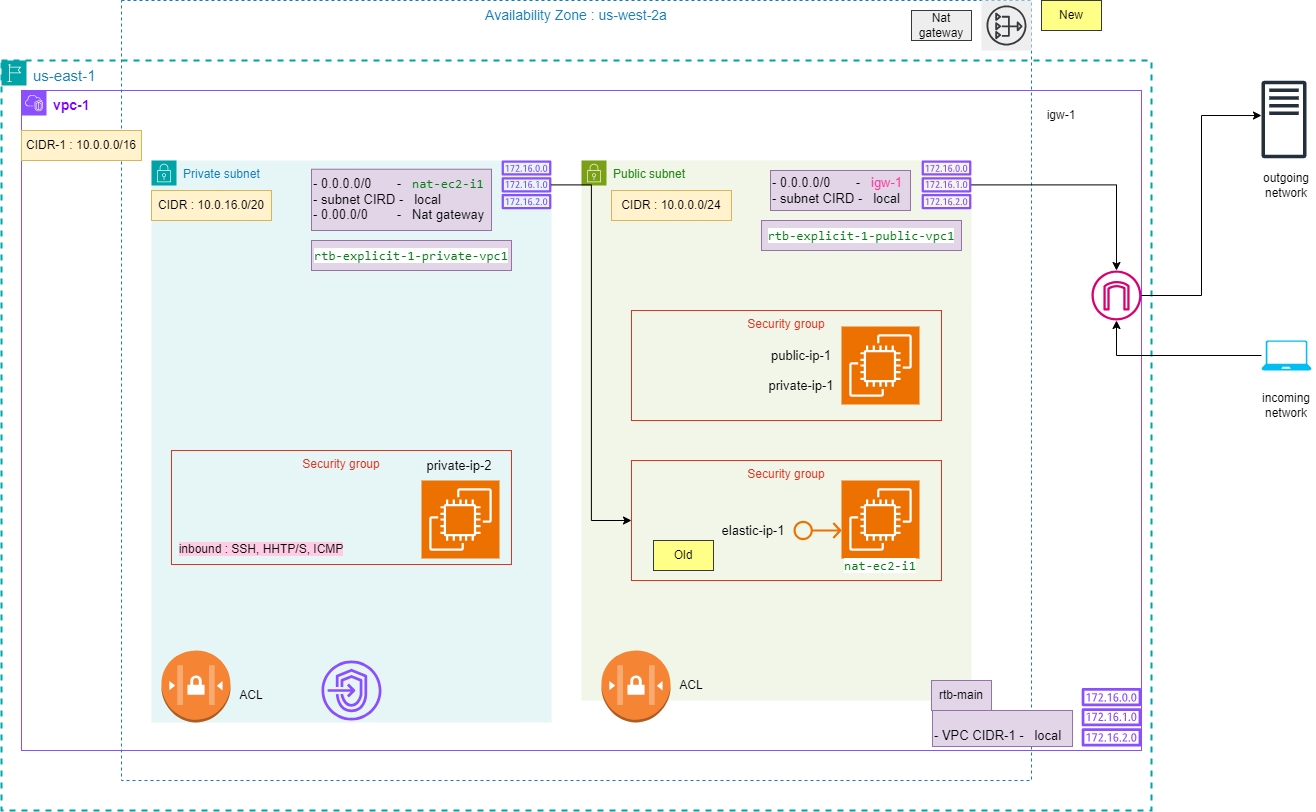

The diagram above was exported from draw.io. Its source (the exported page's mxGraphModel, read from the mxfile embedded in the PNG):
<mxGraphModel dx="2284" dy="1838" grid="1" gridSize="10" guides="1" tooltips="1" connect="1" arrows="1" fold="1" page="1" pageScale="1" pageWidth="850" pageHeight="1100" math="0" shadow="0">
  <root>
    <mxCell id="0" />
    <mxCell id="1" parent="0" />
    <mxCell id="3wQzCLE45Nl8WPakzI7t-23" value="&lt;font color=&quot;#7f00ff&quot; style=&quot;font-size: 14px;&quot;&gt;&lt;b&gt;vpc-1&lt;/b&gt;&lt;/font&gt;" style="points=[[0,0],[0.25,0],[0.5,0],[0.75,0],[1,0],[1,0.25],[1,0.5],[1,0.75],[1,1],[0.75,1],[0.5,1],[0.25,1],[0,1],[0,0.75],[0,0.5],[0,0.25]];outlineConnect=0;gradientColor=none;html=1;whiteSpace=wrap;fontSize=12;fontStyle=0;container=1;pointerEvents=0;collapsible=0;recursiveResize=0;shape=mxgraph.aws4.group;grIcon=mxgraph.aws4.group_vpc2;strokeColor=#8C4FFF;fillColor=none;verticalAlign=top;align=left;spacingLeft=30;fontColor=#AAB7B8;dashed=0;" parent="1" vertex="1">
      <mxGeometry x="-120" y="-100" width="1120" height="660" as="geometry" />
    </mxCell>
    <mxCell id="3wQzCLE45Nl8WPakzI7t-1" value="&lt;font style=&quot;font-size: 15px;&quot;&gt;us-east-1&amp;nbsp;&lt;/font&gt;" style="points=[[0,0],[0.25,0],[0.5,0],[0.75,0],[1,0],[1,0.25],[1,0.5],[1,0.75],[1,1],[0.75,1],[0.5,1],[0.25,1],[0,1],[0,0.75],[0,0.5],[0,0.25]];outlineConnect=0;gradientColor=none;html=1;whiteSpace=wrap;fontSize=12;fontStyle=0;container=1;pointerEvents=0;collapsible=0;recursiveResize=0;shape=mxgraph.aws4.group;grIcon=mxgraph.aws4.group_region;strokeColor=#00A4A6;fillColor=none;verticalAlign=top;align=left;spacingLeft=30;fontColor=#147EBA;dashed=1;strokeWidth=2;" parent="1" vertex="1">
      <mxGeometry x="-140" y="-130" width="1150" height="750" as="geometry" />
    </mxCell>
    <mxCell id="3wQzCLE45Nl8WPakzI7t-75" value="&lt;font style=&quot;font-size: 14px;&quot;&gt;Availability Zone : us-west-2a&lt;/font&gt;&lt;div style=&quot;font-size: 14px;&quot;&gt;&lt;br&gt;&lt;/div&gt;" style="fillColor=none;strokeColor=#147EBA;dashed=1;verticalAlign=top;fontStyle=0;fontColor=#147EBA;whiteSpace=wrap;html=1;" parent="3wQzCLE45Nl8WPakzI7t-1" vertex="1">
      <mxGeometry x="120" y="-60" width="910" height="780" as="geometry" />
    </mxCell>
    <mxCell id="3wQzCLE45Nl8WPakzI7t-5" value="Private subnet" style="points=[[0,0],[0.25,0],[0.5,0],[0.75,0],[1,0],[1,0.25],[1,0.5],[1,0.75],[1,1],[0.75,1],[0.5,1],[0.25,1],[0,1],[0,0.75],[0,0.5],[0,0.25]];outlineConnect=0;gradientColor=none;html=1;whiteSpace=wrap;fontSize=12;fontStyle=0;container=1;pointerEvents=0;collapsible=0;recursiveResize=0;shape=mxgraph.aws4.group;grIcon=mxgraph.aws4.group_security_group;grStroke=0;strokeColor=#00A4A6;fillColor=#E6F6F7;verticalAlign=top;align=left;spacingLeft=30;fontColor=#147EBA;dashed=0;" parent="3wQzCLE45Nl8WPakzI7t-1" vertex="1">
      <mxGeometry x="150" y="100" width="400" height="562" as="geometry" />
    </mxCell>
    <mxCell id="3wQzCLE45Nl8WPakzI7t-17" value="" style="sketch=0;outlineConnect=0;fontColor=#232F3E;gradientColor=none;fillColor=#8C4FFF;strokeColor=none;dashed=0;verticalLabelPosition=bottom;verticalAlign=top;align=center;html=1;fontSize=12;fontStyle=0;aspect=fixed;pointerEvents=1;shape=mxgraph.aws4.route_table;" parent="3wQzCLE45Nl8WPakzI7t-5" vertex="1">
      <mxGeometry x="350" width="50" height="48.72" as="geometry" />
    </mxCell>
    <mxCell id="3wQzCLE45Nl8WPakzI7t-68" value="CIDR : 10.0.16.0/20" style="text;html=1;align=center;verticalAlign=middle;whiteSpace=wrap;rounded=0;fillColor=#fff2cc;strokeColor=#d6b656;" parent="3wQzCLE45Nl8WPakzI7t-5" vertex="1">
      <mxGeometry y="30" width="120" height="30" as="geometry" />
    </mxCell>
    <mxCell id="3wQzCLE45Nl8WPakzI7t-70" value="&lt;font style=&quot;font-size: 13px;&quot;&gt;- 0.0.0.0/0&amp;nbsp; &amp;nbsp; &amp;nbsp; &amp;nbsp;-&amp;nbsp; &amp;nbsp;&lt;/font&gt;&lt;span style=&quot;color: rgb(6, 125, 23); font-family: &amp;quot;JetBrains Mono&amp;quot;, monospace; font-size: 9.8pt; text-align: center; background-color: initial;&quot;&gt;nat-ec2-i1&lt;/span&gt;&lt;div style=&quot;font-size: 13px;&quot;&gt;&lt;font style=&quot;font-size: 13px;&quot;&gt;- subnet CIRD -&amp;nbsp; &amp;nbsp;local&lt;/font&gt;&lt;/div&gt;&lt;div style=&quot;font-size: 13px;&quot;&gt;&lt;font style=&quot;font-size: 13px;&quot;&gt;- 0.00.0/0&amp;nbsp; &amp;nbsp; &amp;nbsp; &amp;nbsp; -&amp;nbsp; &amp;nbsp;Nat gateway&lt;/font&gt;&lt;/div&gt;" style="text;html=1;align=left;verticalAlign=middle;whiteSpace=wrap;rounded=0;fillColor=#e1d5e7;strokeColor=#9673a6;" parent="3wQzCLE45Nl8WPakzI7t-5" vertex="1">
      <mxGeometry x="160" y="8.72" width="180" height="61.28" as="geometry" />
    </mxCell>
    <mxCell id="lTsZ9QhnL7NKHDbEhiwh-6" value="" style="outlineConnect=0;dashed=0;verticalLabelPosition=bottom;verticalAlign=top;align=center;html=1;shape=mxgraph.aws3.network_access_controllist;fillColor=#F58534;gradientColor=none;" parent="3wQzCLE45Nl8WPakzI7t-5" vertex="1">
      <mxGeometry x="10" y="490" width="69" height="72" as="geometry" />
    </mxCell>
    <mxCell id="lTsZ9QhnL7NKHDbEhiwh-8" value="ACL" style="text;html=1;align=center;verticalAlign=middle;whiteSpace=wrap;rounded=0;" parent="3wQzCLE45Nl8WPakzI7t-5" vertex="1">
      <mxGeometry x="70" y="520" width="60" height="30" as="geometry" />
    </mxCell>
    <mxCell id="s3gpXa7rlaiD6s3D6bZz-1" value="" style="sketch=0;outlineConnect=0;fontColor=#232F3E;gradientColor=none;fillColor=#8C4FFF;strokeColor=none;dashed=0;verticalLabelPosition=bottom;verticalAlign=top;align=center;html=1;fontSize=12;fontStyle=0;aspect=fixed;pointerEvents=1;shape=mxgraph.aws4.endpoints;" vertex="1" parent="3wQzCLE45Nl8WPakzI7t-5">
      <mxGeometry x="170" y="500" width="60" height="60" as="geometry" />
    </mxCell>
    <mxCell id="3wQzCLE45Nl8WPakzI7t-6" value="Public subnet" style="points=[[0,0],[0.25,0],[0.5,0],[0.75,0],[1,0],[1,0.25],[1,0.5],[1,0.75],[1,1],[0.75,1],[0.5,1],[0.25,1],[0,1],[0,0.75],[0,0.5],[0,0.25]];outlineConnect=0;gradientColor=none;html=1;whiteSpace=wrap;fontSize=12;fontStyle=0;container=1;pointerEvents=0;collapsible=0;recursiveResize=0;shape=mxgraph.aws4.group;grIcon=mxgraph.aws4.group_security_group;grStroke=0;strokeColor=#7AA116;fillColor=#F2F6E8;verticalAlign=top;align=left;spacingLeft=30;fontColor=#248814;dashed=0;" parent="3wQzCLE45Nl8WPakzI7t-1" vertex="1">
      <mxGeometry x="580" y="100" width="390" height="540" as="geometry" />
    </mxCell>
    <mxCell id="3wQzCLE45Nl8WPakzI7t-14" value="Security group" style="fillColor=none;strokeColor=#DD3522;verticalAlign=top;fontStyle=0;fontColor=#DD3522;whiteSpace=wrap;html=1;" parent="3wQzCLE45Nl8WPakzI7t-6" vertex="1">
      <mxGeometry x="50" y="300" width="310" height="120" as="geometry" />
    </mxCell>
    <mxCell id="3wQzCLE45Nl8WPakzI7t-20" value="" style="sketch=0;points=[[0,0,0],[0.25,0,0],[0.5,0,0],[0.75,0,0],[1,0,0],[0,1,0],[0.25,1,0],[0.5,1,0],[0.75,1,0],[1,1,0],[0,0.25,0],[0,0.5,0],[0,0.75,0],[1,0.25,0],[1,0.5,0],[1,0.75,0]];outlineConnect=0;fontColor=#232F3E;fillColor=#ED7100;strokeColor=#ffffff;dashed=0;verticalLabelPosition=bottom;verticalAlign=top;align=center;html=1;fontSize=12;fontStyle=0;aspect=fixed;shape=mxgraph.aws4.resourceIcon;resIcon=mxgraph.aws4.ec2;" parent="3wQzCLE45Nl8WPakzI7t-6" vertex="1">
      <mxGeometry x="260" y="320" width="78" height="78" as="geometry" />
    </mxCell>
    <mxCell id="3wQzCLE45Nl8WPakzI7t-21" value="" style="sketch=0;outlineConnect=0;fontColor=#232F3E;gradientColor=none;fillColor=#ED7100;strokeColor=none;dashed=0;verticalLabelPosition=bottom;verticalAlign=top;align=center;html=1;fontSize=12;fontStyle=0;aspect=fixed;pointerEvents=1;shape=mxgraph.aws4.elastic_ip_address;" parent="3wQzCLE45Nl8WPakzI7t-6" vertex="1">
      <mxGeometry x="212" y="360" width="48" height="20" as="geometry" />
    </mxCell>
    <mxCell id="3wQzCLE45Nl8WPakzI7t-13" value="Security group" style="fillColor=none;strokeColor=#DD3522;verticalAlign=top;fontStyle=0;fontColor=#DD3522;whiteSpace=wrap;html=1;" parent="3wQzCLE45Nl8WPakzI7t-6" vertex="1">
      <mxGeometry x="50" y="150" width="310" height="110" as="geometry" />
    </mxCell>
    <mxCell id="3wQzCLE45Nl8WPakzI7t-19" value="" style="sketch=0;points=[[0,0,0],[0.25,0,0],[0.5,0,0],[0.75,0,0],[1,0,0],[0,1,0],[0.25,1,0],[0.5,1,0],[0.75,1,0],[1,1,0],[0,0.25,0],[0,0.5,0],[0,0.75,0],[1,0.25,0],[1,0.5,0],[1,0.75,0]];outlineConnect=0;fontColor=#232F3E;fillColor=#ED7100;strokeColor=#ffffff;dashed=0;verticalLabelPosition=bottom;verticalAlign=top;align=center;html=1;fontSize=12;fontStyle=0;aspect=fixed;shape=mxgraph.aws4.resourceIcon;resIcon=mxgraph.aws4.ec2;" parent="3wQzCLE45Nl8WPakzI7t-6" vertex="1">
      <mxGeometry x="260" y="166" width="78" height="78" as="geometry" />
    </mxCell>
    <mxCell id="3wQzCLE45Nl8WPakzI7t-28" value="&lt;div style=&quot;background-color:#ffffff;color:#080808&quot;&gt;&lt;pre style=&quot;font-family:'JetBrains Mono',monospace;font-size:9.8pt;&quot;&gt;&lt;span style=&quot;color:#067d17;&quot;&gt;nat-ec2-i1&lt;/span&gt;&lt;/pre&gt;&lt;/div&gt;" style="text;html=1;align=center;verticalAlign=middle;whiteSpace=wrap;rounded=0;" parent="3wQzCLE45Nl8WPakzI7t-6" vertex="1">
      <mxGeometry x="269" y="390" width="60" height="30" as="geometry" />
    </mxCell>
    <mxCell id="3wQzCLE45Nl8WPakzI7t-29" value="&lt;font style=&quot;font-size: 13px;&quot;&gt;elastic-ip-1&lt;/font&gt;" style="text;html=1;align=center;verticalAlign=middle;whiteSpace=wrap;rounded=0;" parent="3wQzCLE45Nl8WPakzI7t-6" vertex="1">
      <mxGeometry x="132" y="355" width="80" height="30" as="geometry" />
    </mxCell>
    <mxCell id="3wQzCLE45Nl8WPakzI7t-31" value="&lt;font style=&quot;font-size: 13px;&quot;&gt;public-ip-1&lt;/font&gt;" style="text;html=1;align=center;verticalAlign=middle;whiteSpace=wrap;rounded=0;" parent="3wQzCLE45Nl8WPakzI7t-6" vertex="1">
      <mxGeometry x="180" y="180" width="80" height="30" as="geometry" />
    </mxCell>
    <mxCell id="3wQzCLE45Nl8WPakzI7t-32" value="&lt;font style=&quot;font-size: 13px;&quot;&gt;private-ip-1&lt;/font&gt;" style="text;html=1;align=center;verticalAlign=middle;whiteSpace=wrap;rounded=0;" parent="3wQzCLE45Nl8WPakzI7t-6" vertex="1">
      <mxGeometry x="180" y="210" width="80" height="30" as="geometry" />
    </mxCell>
    <mxCell id="3wQzCLE45Nl8WPakzI7t-69" value="CIDR : 10.0.0.0/24" style="text;html=1;align=center;verticalAlign=middle;whiteSpace=wrap;rounded=0;fillColor=#fff2cc;strokeColor=#d6b656;" parent="3wQzCLE45Nl8WPakzI7t-6" vertex="1">
      <mxGeometry x="30" y="30" width="120" height="30" as="geometry" />
    </mxCell>
    <mxCell id="3wQzCLE45Nl8WPakzI7t-39" value="&lt;font style=&quot;font-size: 13px;&quot;&gt;- 0.0.0.0/0&amp;nbsp; &amp;nbsp; &amp;nbsp; &amp;nbsp;-&amp;nbsp; &amp;nbsp;&lt;font color=&quot;#ff3399&quot;&gt;igw-1&lt;/font&gt;&lt;/font&gt;&lt;div style=&quot;font-size: 13px;&quot;&gt;&lt;font style=&quot;font-size: 13px;&quot;&gt;- subnet CIRD -&amp;nbsp; &amp;nbsp;local&lt;/font&gt;&lt;/div&gt;" style="text;html=1;align=left;verticalAlign=middle;whiteSpace=wrap;rounded=0;fillColor=#e1d5e7;strokeColor=#9673a6;" parent="3wQzCLE45Nl8WPakzI7t-6" vertex="1">
      <mxGeometry x="189" y="10" width="140" height="40" as="geometry" />
    </mxCell>
    <mxCell id="3wQzCLE45Nl8WPakzI7t-37" value="&lt;div style=&quot;background-color:#ffffff;color:#080808&quot;&gt;&lt;pre style=&quot;font-family:'JetBrains Mono',monospace;font-size:9.8pt;&quot;&gt;&lt;span style=&quot;color:#067d17;&quot;&gt;rtb-explicit-1-public-vpc1&lt;/span&gt;&lt;/pre&gt;&lt;/div&gt;" style="text;html=1;align=center;verticalAlign=middle;whiteSpace=wrap;rounded=0;fillColor=#e1d5e7;strokeColor=#9673a6;" parent="3wQzCLE45Nl8WPakzI7t-6" vertex="1">
      <mxGeometry x="180" y="60" width="200" height="30" as="geometry" />
    </mxCell>
    <mxCell id="lTsZ9QhnL7NKHDbEhiwh-5" value="Old" style="text;html=1;align=center;verticalAlign=middle;whiteSpace=wrap;rounded=0;fillColor=#ffff88;strokeColor=#36393d;" parent="3wQzCLE45Nl8WPakzI7t-6" vertex="1">
      <mxGeometry x="72" y="380" width="60" height="30" as="geometry" />
    </mxCell>
    <mxCell id="lTsZ9QhnL7NKHDbEhiwh-9" value="ACL" style="text;html=1;align=center;verticalAlign=middle;whiteSpace=wrap;rounded=0;" parent="3wQzCLE45Nl8WPakzI7t-6" vertex="1">
      <mxGeometry x="80" y="510" width="60" height="30" as="geometry" />
    </mxCell>
    <mxCell id="3wQzCLE45Nl8WPakzI7t-24" style="edgeStyle=orthogonalEdgeStyle;rounded=0;orthogonalLoop=1;jettySize=auto;html=1;" parent="3wQzCLE45Nl8WPakzI7t-1" source="3wQzCLE45Nl8WPakzI7t-16" target="3wQzCLE45Nl8WPakzI7t-22" edge="1">
      <mxGeometry relative="1" as="geometry" />
    </mxCell>
    <mxCell id="3wQzCLE45Nl8WPakzI7t-16" value="" style="sketch=0;outlineConnect=0;fontColor=#232F3E;gradientColor=none;fillColor=#8C4FFF;strokeColor=none;dashed=0;verticalLabelPosition=bottom;verticalAlign=top;align=center;html=1;fontSize=12;fontStyle=0;aspect=fixed;pointerEvents=1;shape=mxgraph.aws4.route_table;" parent="3wQzCLE45Nl8WPakzI7t-1" vertex="1">
      <mxGeometry x="920" y="100" width="50" height="48.72" as="geometry" />
    </mxCell>
    <mxCell id="3wQzCLE45Nl8WPakzI7t-10" value="Security group" style="fillColor=none;strokeColor=#DD3522;verticalAlign=top;fontStyle=0;fontColor=#DD3522;whiteSpace=wrap;html=1;" parent="3wQzCLE45Nl8WPakzI7t-1" vertex="1">
      <mxGeometry x="170" y="390" width="340" height="114" as="geometry" />
    </mxCell>
    <mxCell id="3wQzCLE45Nl8WPakzI7t-18" value="" style="sketch=0;points=[[0,0,0],[0.25,0,0],[0.5,0,0],[0.75,0,0],[1,0,0],[0,1,0],[0.25,1,0],[0.5,1,0],[0.75,1,0],[1,1,0],[0,0.25,0],[0,0.5,0],[0,0.75,0],[1,0.25,0],[1,0.5,0],[1,0.75,0]];outlineConnect=0;fontColor=#232F3E;fillColor=#ED7100;strokeColor=#ffffff;dashed=0;verticalLabelPosition=bottom;verticalAlign=top;align=center;html=1;fontSize=12;fontStyle=0;aspect=fixed;shape=mxgraph.aws4.resourceIcon;resIcon=mxgraph.aws4.ec2;" parent="3wQzCLE45Nl8WPakzI7t-1" vertex="1">
      <mxGeometry x="420" y="420" width="78" height="78" as="geometry" />
    </mxCell>
    <mxCell id="3wQzCLE45Nl8WPakzI7t-22" value="" style="sketch=0;outlineConnect=0;fillColor=#d80073;strokeColor=#A50040;dashed=0;verticalLabelPosition=bottom;verticalAlign=top;align=center;html=1;fontSize=12;fontStyle=0;aspect=fixed;pointerEvents=1;shape=mxgraph.aws4.internet_gateway;fontColor=#ffffff;" parent="3wQzCLE45Nl8WPakzI7t-1" vertex="1">
      <mxGeometry x="1090" y="210" width="50" height="50" as="geometry" />
    </mxCell>
    <mxCell id="3wQzCLE45Nl8WPakzI7t-27" style="edgeStyle=orthogonalEdgeStyle;rounded=0;orthogonalLoop=1;jettySize=auto;html=1;entryX=0;entryY=0.5;entryDx=0;entryDy=0;" parent="3wQzCLE45Nl8WPakzI7t-1" source="3wQzCLE45Nl8WPakzI7t-17" target="3wQzCLE45Nl8WPakzI7t-14" edge="1">
      <mxGeometry relative="1" as="geometry" />
    </mxCell>
    <mxCell id="3wQzCLE45Nl8WPakzI7t-33" value="&lt;font style=&quot;font-size: 13px;&quot;&gt;private-ip-2&lt;/font&gt;" style="text;html=1;align=center;verticalAlign=middle;whiteSpace=wrap;rounded=0;" parent="3wQzCLE45Nl8WPakzI7t-1" vertex="1">
      <mxGeometry x="418" y="390" width="80" height="30" as="geometry" />
    </mxCell>
    <mxCell id="3wQzCLE45Nl8WPakzI7t-34" value="" style="sketch=0;outlineConnect=0;fontColor=#232F3E;gradientColor=none;fillColor=#8C4FFF;strokeColor=none;dashed=0;verticalLabelPosition=bottom;verticalAlign=top;align=center;html=1;fontSize=12;fontStyle=0;aspect=fixed;pointerEvents=1;shape=mxgraph.aws4.route_table;" parent="3wQzCLE45Nl8WPakzI7t-1" vertex="1">
      <mxGeometry x="1080" y="627.54" width="60" height="58.46" as="geometry" />
    </mxCell>
    <mxCell id="3wQzCLE45Nl8WPakzI7t-35" value="rtb-main" style="text;html=1;align=center;verticalAlign=middle;whiteSpace=wrap;rounded=0;fillColor=#e1d5e7;strokeColor=#9673a6;" parent="3wQzCLE45Nl8WPakzI7t-1" vertex="1">
      <mxGeometry x="930" y="620" width="60" height="30" as="geometry" />
    </mxCell>
    <mxCell id="3wQzCLE45Nl8WPakzI7t-38" value="igw-1" style="text;html=1;align=center;verticalAlign=middle;whiteSpace=wrap;rounded=0;" parent="3wQzCLE45Nl8WPakzI7t-1" vertex="1">
      <mxGeometry x="1030" y="40" width="60" height="30" as="geometry" />
    </mxCell>
    <mxCell id="3wQzCLE45Nl8WPakzI7t-30" value="&lt;span style=&quot;background-color: rgb(255, 204, 230);&quot;&gt;inbound : SSH, HHTP/S, ICMP&lt;/span&gt;" style="text;html=1;align=center;verticalAlign=middle;whiteSpace=wrap;rounded=0;" parent="3wQzCLE45Nl8WPakzI7t-1" vertex="1">
      <mxGeometry x="170" y="474" width="180" height="30" as="geometry" />
    </mxCell>
    <mxCell id="3wQzCLE45Nl8WPakzI7t-40" value="CIDR-1 : 10.0.0.0/16" style="text;html=1;align=center;verticalAlign=middle;whiteSpace=wrap;rounded=0;fillColor=#fff2cc;strokeColor=#d6b656;" parent="3wQzCLE45Nl8WPakzI7t-1" vertex="1">
      <mxGeometry x="20" y="70" width="120" height="30" as="geometry" />
    </mxCell>
    <mxCell id="3wQzCLE45Nl8WPakzI7t-36" value="&lt;div style=&quot;background-color:#ffffff;color:#080808&quot;&gt;&lt;pre style=&quot;font-family:'JetBrains Mono',monospace;font-size:9.8pt;&quot;&gt;&lt;span style=&quot;color:#067d17;&quot;&gt;rtb-explicit-1-private-vpc1&lt;/span&gt;&lt;/pre&gt;&lt;/div&gt;" style="text;html=1;align=center;verticalAlign=middle;whiteSpace=wrap;rounded=0;fillColor=#e1d5e7;strokeColor=#9673a6;" parent="3wQzCLE45Nl8WPakzI7t-1" vertex="1">
      <mxGeometry x="310" y="180" width="200" height="30" as="geometry" />
    </mxCell>
    <mxCell id="3wQzCLE45Nl8WPakzI7t-71" value="&lt;br&gt;&lt;div style=&quot;font-size: 13px;&quot;&gt;&lt;font style=&quot;font-size: 13px;&quot;&gt;- VPC CIDR-1 -&amp;nbsp; &amp;nbsp;local&lt;/font&gt;&lt;/div&gt;" style="text;html=1;align=left;verticalAlign=middle;whiteSpace=wrap;rounded=0;fillColor=#e1d5e7;strokeColor=#9673a6;" parent="3wQzCLE45Nl8WPakzI7t-1" vertex="1">
      <mxGeometry x="931" y="650" width="140" height="36" as="geometry" />
    </mxCell>
    <mxCell id="lTsZ9QhnL7NKHDbEhiwh-3" value="Nat gateway" style="text;html=1;align=center;verticalAlign=middle;whiteSpace=wrap;rounded=0;fillColor=#eeeeee;strokeColor=#36393d;" parent="3wQzCLE45Nl8WPakzI7t-1" vertex="1">
      <mxGeometry x="910" y="-50" width="60" height="30" as="geometry" />
    </mxCell>
    <mxCell id="lTsZ9QhnL7NKHDbEhiwh-1" value="" style="sketch=0;outlineConnect=0;dashed=0;verticalLabelPosition=bottom;verticalAlign=top;align=center;html=1;fontSize=12;fontStyle=0;aspect=fixed;shape=mxgraph.aws4.resourceIcon;resIcon=mxgraph.aws4.nat_gateway;fillColor=#eeeeee;strokeColor=#36393d;" parent="3wQzCLE45Nl8WPakzI7t-1" vertex="1">
      <mxGeometry x="980" y="-60" width="50" height="50" as="geometry" />
    </mxCell>
    <mxCell id="lTsZ9QhnL7NKHDbEhiwh-7" value="" style="outlineConnect=0;dashed=0;verticalLabelPosition=bottom;verticalAlign=top;align=center;html=1;shape=mxgraph.aws3.network_access_controllist;fillColor=#F58534;gradientColor=none;" parent="3wQzCLE45Nl8WPakzI7t-1" vertex="1">
      <mxGeometry x="600" y="590" width="69" height="72" as="geometry" />
    </mxCell>
    <mxCell id="3wQzCLE45Nl8WPakzI7t-25" value="" style="sketch=0;outlineConnect=0;fontColor=#232F3E;gradientColor=none;fillColor=#232F3D;strokeColor=none;dashed=0;verticalLabelPosition=bottom;verticalAlign=top;align=center;html=1;fontSize=12;fontStyle=0;aspect=fixed;pointerEvents=1;shape=mxgraph.aws4.traditional_server;" parent="1" vertex="1">
      <mxGeometry x="1120" y="-110" width="45" height="78" as="geometry" />
    </mxCell>
    <mxCell id="3wQzCLE45Nl8WPakzI7t-26" style="edgeStyle=orthogonalEdgeStyle;rounded=0;orthogonalLoop=1;jettySize=auto;html=1;entryX=0;entryY=0.449;entryDx=0;entryDy=0;entryPerimeter=0;" parent="1" source="3wQzCLE45Nl8WPakzI7t-22" target="3wQzCLE45Nl8WPakzI7t-25" edge="1">
      <mxGeometry relative="1" as="geometry" />
    </mxCell>
    <mxCell id="3wQzCLE45Nl8WPakzI7t-73" style="edgeStyle=orthogonalEdgeStyle;rounded=0;orthogonalLoop=1;jettySize=auto;html=1;" parent="1" source="3wQzCLE45Nl8WPakzI7t-72" target="3wQzCLE45Nl8WPakzI7t-22" edge="1">
      <mxGeometry relative="1" as="geometry" />
    </mxCell>
    <mxCell id="3wQzCLE45Nl8WPakzI7t-72" value="" style="verticalLabelPosition=bottom;html=1;verticalAlign=top;align=center;strokeColor=none;fillColor=#00BEF2;shape=mxgraph.azure.laptop;pointerEvents=1;" parent="1" vertex="1">
      <mxGeometry x="1120" y="150" width="50" height="30" as="geometry" />
    </mxCell>
    <mxCell id="lTsZ9QhnL7NKHDbEhiwh-4" value="New" style="text;html=1;align=center;verticalAlign=middle;whiteSpace=wrap;rounded=0;fillColor=#ffff88;strokeColor=#36393d;" parent="1" vertex="1">
      <mxGeometry x="900" y="-190" width="60" height="30" as="geometry" />
    </mxCell>
    <mxCell id="sl663MyM6s8zhHI3d-xT-1" value="outgoing network" style="text;html=1;align=center;verticalAlign=middle;whiteSpace=wrap;rounded=0;" parent="1" vertex="1">
      <mxGeometry x="1115" y="-20" width="60" height="30" as="geometry" />
    </mxCell>
    <mxCell id="sl663MyM6s8zhHI3d-xT-2" value="incoming network" style="text;html=1;align=center;verticalAlign=middle;whiteSpace=wrap;rounded=0;" parent="1" vertex="1">
      <mxGeometry x="1115" y="200" width="60" height="30" as="geometry" />
    </mxCell>
  </root>
</mxGraphModel>